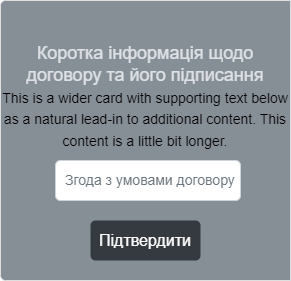

The diagram above was exported from draw.io. Its source (the exported page's mxGraphModel, read from the mxfile embedded in the PNG):
<mxGraphModel dx="1038" dy="547" grid="1" gridSize="10" guides="1" tooltips="1" connect="1" arrows="1" fold="1" page="1" pageScale="1.5" pageWidth="826" pageHeight="1169" background="none" math="0" shadow="0">
  <root>
    <mxCell id="0" style=";html=1;" />
    <mxCell id="1" style=";html=1;" parent="0" />
    <mxCell id="_FXsjhx6DdgzeAa2V-Gm-1" value="Коротка інформація щодо договору та його підписання&lt;br&gt;&lt;span style=&quot;color: rgb(0, 0, 0); font-size: 14px; text-align: left;&quot;&gt;This is a wider card with supporting text below as a natural lead-in to additional content. This content is a little bit longer.&lt;br&gt;&lt;br&gt;&lt;br&gt;&lt;br&gt;&lt;br&gt;&lt;/span&gt;" style="html=1;shadow=0;dashed=0;shape=mxgraph.bootstrap.leftButton;rSize=5;perimeter=none;whiteSpace=wrap;fillColor=#868E96;strokeColor=#DFDFDF;fontColor=#DEE2E6;resizeWidth=1;fontSize=18;" vertex="1" parent="1">
      <mxGeometry x="280" y="610" width="290" height="280" as="geometry" />
    </mxCell>
    <mxCell id="_FXsjhx6DdgzeAa2V-Gm-2" value="Згода з умовами договору" style="html=1;shadow=0;dashed=0;shape=mxgraph.bootstrap.rrect;rSize=5;fontSize=14;fontColor=#6C767D;strokeColor=#CED4DA;fillColor=#ffffff;align=left;spacing=10;" vertex="1" parent="1">
      <mxGeometry x="335" y="770" width="185" height="40" as="geometry" />
    </mxCell>
    <mxCell id="_FXsjhx6DdgzeAa2V-Gm-3" value="Підтвердити" style="html=1;shadow=0;dashed=0;shape=mxgraph.bootstrap.rrect;rSize=5;strokeColor=none;strokeWidth=1;fillColor=#343A40;fontColor=#ffffff;whiteSpace=wrap;align=center;verticalAlign=middle;spacingLeft=0;fontStyle=0;fontSize=16;spacing=5;" vertex="1" parent="1">
      <mxGeometry x="370" y="830" width="110" height="40" as="geometry" />
    </mxCell>
  </root>
</mxGraphModel>